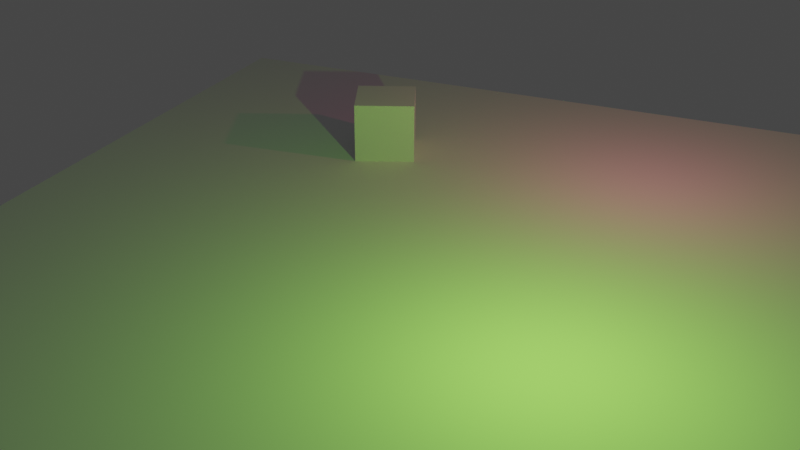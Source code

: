 # Source: 5._basic_animation.blend  (saved by Blender 3.3.6; exported with 4.5.12 LTS)
import bpy
from mathutils import Matrix  # noqa: F401  (used for matrix-valued properties, if any)

bpy.ops.wm.read_factory_settings(use_empty=True)
scene = bpy.context.scene
scene.name = 'Scene'

# ---- collections
col_collection = bpy.data.collections.new('Collection'); scene.collection.children.link(col_collection)

# ---- materials (node trees are filled in below, after node groups)
mat_material = bpy.data.materials.new('Material')
mat_material.alpha_threshold = 0.0
mat_material.use_transparent_shadow = False
mat_material.roughness = 0.5
mat_material.line_color = (0.0, 0.0, 0.0, 1.0)

# ---- material node trees
mat_material.use_nodes = True; mat_material.node_tree.nodes.clear()
_N = mat_material.node_tree.nodes; _L = mat_material.node_tree.links
n0 = _N.new('ShaderNodeOutputMaterial'); n0.name = 'Material Output'; n0.location = (300, 300)
n1 = _N.new('ShaderNodeBsdfPrincipled'); n1.name = 'Principled BSDF'; n1.location = (10, 300)
n1.distribution = 'GGX'
n1.subsurface_method = 'RANDOM_WALK_SKIN'
n1.inputs[3].default_value = 1.45
n1.inputs[27].default_value = (0.0, 0.0, 0.0, 1.0)
n1.inputs[28].default_value = 1.0
_L.new(n1.outputs[0], n0.inputs[0])
n0.is_active_output = True

# ---- world
world_world = bpy.data.worlds.new('World'); scene.world = world_world
world_world.use_nodes = True; world_world.node_tree.nodes.clear()
_N = world_world.node_tree.nodes; _L = world_world.node_tree.links
n0 = _N.new('ShaderNodeOutputWorld'); n0.name = 'World Output'; n0.location = (300, 300)
n1 = _N.new('ShaderNodeBackground'); n1.name = 'Background'; n1.location = (10, 300)
n1.inputs[0].default_value = (0.05088, 0.05088, 0.05088, 1.0)
_L.new(n1.outputs[0], n0.inputs[0])
n0.is_active_output = True
world_world.color = (0.05088, 0.05088, 0.05088)
world_world.use_sun_shadow = False
world_world.sun_shadow_jitter_overblur = 0.0

# ---- cameras
cam_camera = bpy.data.cameras.new('Camera')
cam_camera.clip_end = 100.0
cam_camera.ortho_scale = 7.314

# ---- lights
light_light = bpy.data.lights.new('Light', 'POINT')
light_light.color = (0.974, 0.05951, 0.3098)
light_light.transmission_factor = 0.0
light_light.energy = 365.9
light_light.shadow_soft_size = 0.1
light_light.shadow_maximum_resolution = 0.006
light_light.use_absolute_resolution = True
light_light_001 = bpy.data.lights.new('Light.001', 'POINT')
light_light_001.color = (0.3108, 0.9263, 0.07945)
light_light_001.transmission_factor = 0.0
light_light_001.energy = 1705.0
light_light_001.shadow_soft_size = 0.1
light_light_001.shadow_maximum_resolution = 0.006
light_light_001.use_absolute_resolution = True

# ---- meshes
me_cube = bpy.data.meshes.new('Cube')
me_cube.from_pydata([(1.0, 1.0, 1.0), (1.0, 1.0, -1.0), (1.0, -1.0, 1.0), (1.0, -1.0, -1.0), (-1.0, 1.0, 1.0), (-1.0, 1.0, -1.0), (-1.0, -1.0, 1.0), (-1.0, -1.0, -1.0)], [], [(0, 4, 6, 2), (3, 2, 6, 7), (7, 6, 4, 5), (5, 1, 3, 7), (1, 0, 2, 3), (5, 4, 0, 1)])
_uv = me_cube.uv_layers.new(name='UVMap')
_uv.uv.foreach_set('vector', [0.625, 0.5, 0.875, 0.5, 0.875, 0.75, 0.625, 0.75, 0.375, 0.75, 0.625, 0.75, 0.625, 1.0, 0.375, 1.0, 0.375, 0.0, 0.625, 0.0, 0.625, 0.25, 0.375, 0.25, 0.125, 0.5, 0.375, 0.5, 0.375, 0.75, 0.125, 0.75, 0.375, 0.5, 0.625, 0.5, 0.625, 0.75, 0.375, 0.75, 0.375, 0.25, 0.625, 0.25, 0.625, 0.5, 0.375, 0.5])
me_cube.materials.append(mat_material)
me_cube.use_mirror_vertex_groups = False
me_cube.update()
me_plane = bpy.data.meshes.new('Plane')
me_plane.from_pydata([(-1.0, -1.0, 0.0), (1.0, -1.0, 0.0), (-1.0, 1.0, 0.0), (1.0, 1.0, 0.0)], [], [(0, 1, 3, 2)])
_uv = me_plane.uv_layers.new(name='UVMap')
_uv.uv.foreach_set('vector', [0.0, 0.0, 1.0, 0.0, 1.0, 1.0, 0.0, 1.0])
me_plane.update()

# ---- objects
ob_cube = bpy.data.objects.new('Cube', me_cube)
ob_light = bpy.data.objects.new('Light', light_light)
ob_camera = bpy.data.objects.new('Camera', cam_camera)
ob_plane = bpy.data.objects.new('Plane', me_plane)
ob_light_001 = bpy.data.objects.new('Light.001', light_light_001)

# ---- transforms, parenting, visibility, modifiers, constraints
ob_cube.location = (-3.855, 5.74, 1.0)
ob_cube.rotation_euler = (0.0, -0.0, 3.518)
ob_cube.scale = (1.0, 1.0, 1.0)
ob_cube.lock_rotations_4d = False
ob_cube.empty_display_type = 'ARROWS'
ob_cube.lineart.crease_threshold = 0.0
ob_light.location = (5.208, 5.297, 5.904)
ob_light.rotation_euler = (0.6503, 0.05522, 1.866)
ob_light.lock_rotations_4d = False
ob_light.empty_display_type = 'ARROWS'
ob_light.color = (0.0, 0.0, 0.0, 0.0)
ob_light.lineart.crease_threshold = 0.0
ob_camera.location = (10.96, -26.86, 14.91)
ob_camera.rotation_euler = (1.109, -4.651e-08, 0.4129)
ob_camera.lock_rotations_4d = False
ob_camera.empty_display_type = 'ARROWS'
ob_camera.color = (0.0, 0.0, 0.0, 0.0)
ob_camera.display_type = 'WIRE'
ob_camera.lineart.crease_threshold = 0.0
ob_plane.location = (0.0, 0.0, 0.0)
ob_plane.scale = (13.03, 13.03, 13.03)
ob_light_001.location = (5.359, -5.237, 5.904)
ob_light_001.rotation_euler = (0.6503, 0.05522, 1.866)
ob_light_001.lock_rotations_4d = False
ob_light_001.empty_display_type = 'ARROWS'
ob_light_001.color = (0.0, 0.0, 0.0, 0.0)
ob_light_001.lineart.crease_threshold = 0.0

# ---- collection membership
col_collection.objects.link(ob_cube)
col_collection.objects.link(ob_light)
col_collection.objects.link(ob_camera)
col_collection.objects.link(ob_plane)
col_collection.objects.link(ob_light_001)

# ---- scene / render settings (as saved in the file)
scene.camera = ob_camera
scene.frame_start = 1; scene.frame_end = 150; scene.frame_set(54)
scene.render.engine = 'BLENDER_EEVEE_NEXT'
scene.render.image_settings.file_format = 'FFMPEG'
scene.render.image_settings.color_mode = 'RGB'
scene.render.resolution_percentage = 25
scene.render.fps = 25
scene.cycles.sampling_pattern = 'TABULATED_SOBOL'
scene.cycles.use_light_tree = False
scene.view_settings.view_transform = 'Filmic'
bpy.context.view_layer.update()
